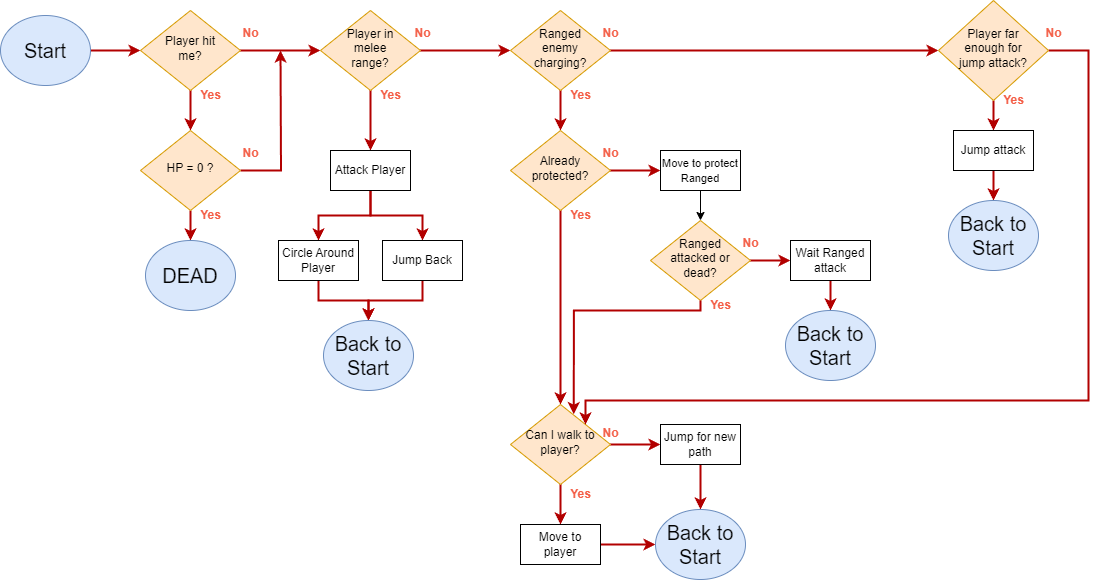

The diagram above was exported from draw.io. Its source (the exported page's mxGraphModel, read from the mxfile embedded in the PNG):
<mxGraphModel dx="1195" dy="615" grid="1" gridSize="10" guides="1" tooltips="1" connect="1" arrows="1" fold="1" page="1" pageScale="1" pageWidth="827" pageHeight="1169" math="0" shadow="0">
  <root>
    <mxCell id="WIyWlLk6GJQsqaUBKTNV-0" />
    <mxCell id="WIyWlLk6GJQsqaUBKTNV-1" parent="WIyWlLk6GJQsqaUBKTNV-0" />
    <mxCell id="1vk2TBB7GJjKWDD8gmHW-5" value="" style="edgeStyle=orthogonalEdgeStyle;rounded=0;orthogonalLoop=1;jettySize=auto;html=1;fillColor=#e51400;strokeColor=#B20000;strokeWidth=2;" parent="WIyWlLk6GJQsqaUBKTNV-1" source="WIyWlLk6GJQsqaUBKTNV-6" target="1vk2TBB7GJjKWDD8gmHW-4" edge="1">
      <mxGeometry relative="1" as="geometry" />
    </mxCell>
    <mxCell id="1vk2TBB7GJjKWDD8gmHW-12" style="edgeStyle=orthogonalEdgeStyle;rounded=0;orthogonalLoop=1;jettySize=auto;html=1;exitX=1;exitY=0.5;exitDx=0;exitDy=0;entryX=0;entryY=0.5;entryDx=0;entryDy=0;fillColor=#e51400;strokeColor=#B20000;strokeWidth=2;" parent="WIyWlLk6GJQsqaUBKTNV-1" source="WIyWlLk6GJQsqaUBKTNV-6" target="1vk2TBB7GJjKWDD8gmHW-10" edge="1">
      <mxGeometry relative="1" as="geometry" />
    </mxCell>
    <mxCell id="WIyWlLk6GJQsqaUBKTNV-6" value="Player hit &lt;br&gt;me?" style="rhombus;whiteSpace=wrap;html=1;shadow=0;fontFamily=Helvetica;fontSize=12;align=center;strokeWidth=1;spacing=6;spacingTop=-4;fillColor=#ffe6cc;strokeColor=#d79b00;" parent="WIyWlLk6GJQsqaUBKTNV-1" vertex="1">
      <mxGeometry x="170" y="170" width="100" height="80" as="geometry" />
    </mxCell>
    <mxCell id="1vk2TBB7GJjKWDD8gmHW-1" value="" style="edgeStyle=orthogonalEdgeStyle;rounded=0;orthogonalLoop=1;jettySize=auto;html=1;fillColor=#e51400;strokeColor=#B20000;strokeWidth=2;" parent="WIyWlLk6GJQsqaUBKTNV-1" source="1vk2TBB7GJjKWDD8gmHW-0" target="WIyWlLk6GJQsqaUBKTNV-6" edge="1">
      <mxGeometry relative="1" as="geometry" />
    </mxCell>
    <mxCell id="1vk2TBB7GJjKWDD8gmHW-0" value="&lt;font style=&quot;font-size: 20px;&quot;&gt;Start&lt;/font&gt;" style="ellipse;whiteSpace=wrap;html=1;fillColor=#dae8fc;strokeColor=#6c8ebf;" parent="WIyWlLk6GJQsqaUBKTNV-1" vertex="1">
      <mxGeometry x="30" y="175" width="90" height="70" as="geometry" />
    </mxCell>
    <mxCell id="1vk2TBB7GJjKWDD8gmHW-9" value="" style="edgeStyle=orthogonalEdgeStyle;rounded=0;orthogonalLoop=1;jettySize=auto;html=1;fillColor=#e51400;strokeColor=#B20000;strokeWidth=2;" parent="WIyWlLk6GJQsqaUBKTNV-1" source="1vk2TBB7GJjKWDD8gmHW-4" target="1vk2TBB7GJjKWDD8gmHW-8" edge="1">
      <mxGeometry relative="1" as="geometry" />
    </mxCell>
    <mxCell id="YOJmfJKPtN51B5QnL8dH-0" style="edgeStyle=orthogonalEdgeStyle;rounded=0;orthogonalLoop=1;jettySize=auto;html=1;fillColor=#e51400;strokeColor=#B20000;strokeWidth=2;" parent="WIyWlLk6GJQsqaUBKTNV-1" source="1vk2TBB7GJjKWDD8gmHW-4" edge="1">
      <mxGeometry relative="1" as="geometry">
        <mxPoint x="310" y="210" as="targetPoint" />
      </mxGeometry>
    </mxCell>
    <mxCell id="1vk2TBB7GJjKWDD8gmHW-4" value="HP = 0 ?" style="rhombus;whiteSpace=wrap;html=1;shadow=0;fontFamily=Helvetica;fontSize=12;align=center;strokeWidth=1;spacing=6;spacingTop=-4;fillColor=#ffe6cc;strokeColor=#d79b00;" parent="WIyWlLk6GJQsqaUBKTNV-1" vertex="1">
      <mxGeometry x="170" y="290" width="100" height="80" as="geometry" />
    </mxCell>
    <mxCell id="1vk2TBB7GJjKWDD8gmHW-6" value="&lt;font color=&quot;#f46049&quot;&gt;&lt;b&gt;Yes&lt;/b&gt;&lt;/font&gt;" style="text;html=1;align=center;verticalAlign=middle;resizable=0;points=[];autosize=1;" parent="WIyWlLk6GJQsqaUBKTNV-1" vertex="1">
      <mxGeometry x="220" y="360" width="40" height="30" as="geometry" />
    </mxCell>
    <mxCell id="1vk2TBB7GJjKWDD8gmHW-8" value="&lt;font style=&quot;font-size: 20px;&quot;&gt;DEAD&lt;/font&gt;" style="ellipse;whiteSpace=wrap;html=1;fillColor=#dae8fc;strokeColor=#6c8ebf;" parent="WIyWlLk6GJQsqaUBKTNV-1" vertex="1">
      <mxGeometry x="175" y="400" width="90" height="70" as="geometry" />
    </mxCell>
    <mxCell id="1vk2TBB7GJjKWDD8gmHW-15" value="" style="edgeStyle=orthogonalEdgeStyle;rounded=0;orthogonalLoop=1;jettySize=auto;html=1;fillColor=#e51400;strokeColor=#B20000;strokeWidth=2;" parent="WIyWlLk6GJQsqaUBKTNV-1" source="1vk2TBB7GJjKWDD8gmHW-10" target="1vk2TBB7GJjKWDD8gmHW-14" edge="1">
      <mxGeometry relative="1" as="geometry" />
    </mxCell>
    <mxCell id="1vk2TBB7GJjKWDD8gmHW-26" style="edgeStyle=orthogonalEdgeStyle;rounded=0;orthogonalLoop=1;jettySize=auto;html=1;fillColor=#e51400;strokeColor=#B20000;strokeWidth=2;" parent="WIyWlLk6GJQsqaUBKTNV-1" source="1vk2TBB7GJjKWDD8gmHW-10" target="1vk2TBB7GJjKWDD8gmHW-25" edge="1">
      <mxGeometry relative="1" as="geometry" />
    </mxCell>
    <mxCell id="1vk2TBB7GJjKWDD8gmHW-10" value="Player in&lt;br&gt;melee&lt;div&gt;range?&lt;/div&gt;" style="rhombus;whiteSpace=wrap;html=1;shadow=0;fontFamily=Helvetica;fontSize=12;align=center;strokeWidth=1;spacing=6;spacingTop=-4;fillColor=#ffe6cc;strokeColor=#d79b00;" parent="WIyWlLk6GJQsqaUBKTNV-1" vertex="1">
      <mxGeometry x="350" y="170" width="100" height="80" as="geometry" />
    </mxCell>
    <mxCell id="1vk2TBB7GJjKWDD8gmHW-18" style="edgeStyle=orthogonalEdgeStyle;rounded=0;orthogonalLoop=1;jettySize=auto;html=1;entryX=0.5;entryY=0;entryDx=0;entryDy=0;fillColor=#e51400;strokeColor=#B20000;strokeWidth=2;" parent="WIyWlLk6GJQsqaUBKTNV-1" source="1vk2TBB7GJjKWDD8gmHW-14" target="1vk2TBB7GJjKWDD8gmHW-16" edge="1">
      <mxGeometry relative="1" as="geometry" />
    </mxCell>
    <mxCell id="1vk2TBB7GJjKWDD8gmHW-20" style="edgeStyle=orthogonalEdgeStyle;rounded=0;orthogonalLoop=1;jettySize=auto;html=1;entryX=0.5;entryY=0;entryDx=0;entryDy=0;fillColor=#e51400;strokeColor=#B20000;strokeWidth=2;" parent="WIyWlLk6GJQsqaUBKTNV-1" source="1vk2TBB7GJjKWDD8gmHW-14" target="1vk2TBB7GJjKWDD8gmHW-17" edge="1">
      <mxGeometry relative="1" as="geometry" />
    </mxCell>
    <mxCell id="1vk2TBB7GJjKWDD8gmHW-14" value="Attack Player" style="rounded=0;whiteSpace=wrap;html=1;" parent="WIyWlLk6GJQsqaUBKTNV-1" vertex="1">
      <mxGeometry x="360" y="310" width="80" height="40" as="geometry" />
    </mxCell>
    <mxCell id="1vk2TBB7GJjKWDD8gmHW-22" style="edgeStyle=orthogonalEdgeStyle;rounded=0;orthogonalLoop=1;jettySize=auto;html=1;entryX=0.5;entryY=0;entryDx=0;entryDy=0;fillColor=#e51400;strokeColor=#B20000;strokeWidth=2;" parent="WIyWlLk6GJQsqaUBKTNV-1" source="1vk2TBB7GJjKWDD8gmHW-16" target="1vk2TBB7GJjKWDD8gmHW-21" edge="1">
      <mxGeometry relative="1" as="geometry" />
    </mxCell>
    <mxCell id="1vk2TBB7GJjKWDD8gmHW-16" value="Circle Around Player" style="rounded=0;whiteSpace=wrap;html=1;" parent="WIyWlLk6GJQsqaUBKTNV-1" vertex="1">
      <mxGeometry x="308" y="400" width="80" height="40" as="geometry" />
    </mxCell>
    <mxCell id="1vk2TBB7GJjKWDD8gmHW-23" style="edgeStyle=orthogonalEdgeStyle;rounded=0;orthogonalLoop=1;jettySize=auto;html=1;entryX=0.5;entryY=0;entryDx=0;entryDy=0;fillColor=#e51400;strokeColor=#B20000;strokeWidth=2;" parent="WIyWlLk6GJQsqaUBKTNV-1" source="1vk2TBB7GJjKWDD8gmHW-17" target="1vk2TBB7GJjKWDD8gmHW-21" edge="1">
      <mxGeometry relative="1" as="geometry" />
    </mxCell>
    <mxCell id="1vk2TBB7GJjKWDD8gmHW-17" value="Jump Back" style="rounded=0;whiteSpace=wrap;html=1;" parent="WIyWlLk6GJQsqaUBKTNV-1" vertex="1">
      <mxGeometry x="412" y="400" width="80" height="40" as="geometry" />
    </mxCell>
    <mxCell id="1vk2TBB7GJjKWDD8gmHW-21" value="&lt;font style=&quot;font-size: 20px;&quot;&gt;Back to Start&lt;/font&gt;" style="ellipse;whiteSpace=wrap;html=1;fillColor=#dae8fc;strokeColor=#6c8ebf;" parent="WIyWlLk6GJQsqaUBKTNV-1" vertex="1">
      <mxGeometry x="353" y="480" width="90" height="70" as="geometry" />
    </mxCell>
    <mxCell id="1vk2TBB7GJjKWDD8gmHW-30" value="" style="edgeStyle=orthogonalEdgeStyle;rounded=0;orthogonalLoop=1;jettySize=auto;html=1;fillColor=#e51400;strokeColor=#B20000;strokeWidth=2;" parent="WIyWlLk6GJQsqaUBKTNV-1" source="1vk2TBB7GJjKWDD8gmHW-25" target="1vk2TBB7GJjKWDD8gmHW-29" edge="1">
      <mxGeometry relative="1" as="geometry" />
    </mxCell>
    <mxCell id="1vk2TBB7GJjKWDD8gmHW-58" style="edgeStyle=orthogonalEdgeStyle;rounded=0;orthogonalLoop=1;jettySize=auto;html=1;entryX=0;entryY=0.5;entryDx=0;entryDy=0;fillColor=#e51400;strokeColor=#B20000;strokeWidth=2;" parent="WIyWlLk6GJQsqaUBKTNV-1" source="1vk2TBB7GJjKWDD8gmHW-25" target="1vk2TBB7GJjKWDD8gmHW-57" edge="1">
      <mxGeometry relative="1" as="geometry" />
    </mxCell>
    <mxCell id="1vk2TBB7GJjKWDD8gmHW-25" value="Ranged &lt;br&gt;enemy charging?" style="rhombus;whiteSpace=wrap;html=1;shadow=0;fontFamily=Helvetica;fontSize=12;align=center;strokeWidth=1;spacing=6;spacingTop=-4;fillColor=#ffe6cc;strokeColor=#d79b00;" parent="WIyWlLk6GJQsqaUBKTNV-1" vertex="1">
      <mxGeometry x="540" y="170" width="100" height="80" as="geometry" />
    </mxCell>
    <mxCell id="1vk2TBB7GJjKWDD8gmHW-41" value="" style="edgeStyle=orthogonalEdgeStyle;rounded=0;orthogonalLoop=1;jettySize=auto;html=1;fillColor=#e51400;strokeColor=#B20000;strokeWidth=2;" parent="WIyWlLk6GJQsqaUBKTNV-1" source="1vk2TBB7GJjKWDD8gmHW-29" target="1vk2TBB7GJjKWDD8gmHW-33" edge="1">
      <mxGeometry relative="1" as="geometry" />
    </mxCell>
    <mxCell id="1vk2TBB7GJjKWDD8gmHW-47" style="edgeStyle=orthogonalEdgeStyle;rounded=0;orthogonalLoop=1;jettySize=auto;html=1;exitX=1;exitY=0.5;exitDx=0;exitDy=0;entryX=0;entryY=0.5;entryDx=0;entryDy=0;fillColor=#e51400;strokeColor=#B20000;strokeWidth=2;" parent="WIyWlLk6GJQsqaUBKTNV-1" source="1vk2TBB7GJjKWDD8gmHW-29" target="1vk2TBB7GJjKWDD8gmHW-46" edge="1">
      <mxGeometry relative="1" as="geometry" />
    </mxCell>
    <mxCell id="1vk2TBB7GJjKWDD8gmHW-29" value="Already protected?" style="rhombus;whiteSpace=wrap;html=1;shadow=0;fontFamily=Helvetica;fontSize=12;align=center;strokeWidth=1;spacing=6;spacingTop=-4;fillColor=#ffe6cc;strokeColor=#d79b00;" parent="WIyWlLk6GJQsqaUBKTNV-1" vertex="1">
      <mxGeometry x="540" y="290" width="100" height="80" as="geometry" />
    </mxCell>
    <mxCell id="1vk2TBB7GJjKWDD8gmHW-37" style="edgeStyle=orthogonalEdgeStyle;rounded=0;orthogonalLoop=1;jettySize=auto;html=1;entryX=0;entryY=0.5;entryDx=0;entryDy=0;fillColor=#e51400;strokeColor=#B20000;strokeWidth=2;" parent="WIyWlLk6GJQsqaUBKTNV-1" source="1vk2TBB7GJjKWDD8gmHW-33" target="1vk2TBB7GJjKWDD8gmHW-36" edge="1">
      <mxGeometry relative="1" as="geometry" />
    </mxCell>
    <mxCell id="1vk2TBB7GJjKWDD8gmHW-38" style="edgeStyle=orthogonalEdgeStyle;rounded=0;orthogonalLoop=1;jettySize=auto;html=1;entryX=0.5;entryY=0;entryDx=0;entryDy=0;fillColor=#e51400;strokeColor=#B20000;strokeWidth=2;" parent="WIyWlLk6GJQsqaUBKTNV-1" source="1vk2TBB7GJjKWDD8gmHW-33" target="1vk2TBB7GJjKWDD8gmHW-35" edge="1">
      <mxGeometry relative="1" as="geometry" />
    </mxCell>
    <mxCell id="1vk2TBB7GJjKWDD8gmHW-33" value="Can I walk to player?" style="rhombus;whiteSpace=wrap;html=1;shadow=0;fontFamily=Helvetica;fontSize=12;align=center;strokeWidth=1;spacing=6;spacingTop=-4;fillColor=#ffe6cc;strokeColor=#d79b00;" parent="WIyWlLk6GJQsqaUBKTNV-1" vertex="1">
      <mxGeometry x="540" y="564" width="100" height="80" as="geometry" />
    </mxCell>
    <mxCell id="1vk2TBB7GJjKWDD8gmHW-72" value="" style="edgeStyle=orthogonalEdgeStyle;rounded=0;orthogonalLoop=1;jettySize=auto;html=1;fillColor=#e51400;strokeColor=#B20000;strokeWidth=2;" parent="WIyWlLk6GJQsqaUBKTNV-1" source="1vk2TBB7GJjKWDD8gmHW-35" target="1vk2TBB7GJjKWDD8gmHW-71" edge="1">
      <mxGeometry relative="1" as="geometry" />
    </mxCell>
    <mxCell id="1vk2TBB7GJjKWDD8gmHW-35" value="Move to player" style="rounded=0;whiteSpace=wrap;html=1;" parent="WIyWlLk6GJQsqaUBKTNV-1" vertex="1">
      <mxGeometry x="550" y="684" width="80" height="40" as="geometry" />
    </mxCell>
    <mxCell id="1vk2TBB7GJjKWDD8gmHW-73" value="" style="edgeStyle=orthogonalEdgeStyle;rounded=0;orthogonalLoop=1;jettySize=auto;html=1;fillColor=#e51400;strokeColor=#B20000;strokeWidth=2;" parent="WIyWlLk6GJQsqaUBKTNV-1" source="1vk2TBB7GJjKWDD8gmHW-36" target="1vk2TBB7GJjKWDD8gmHW-71" edge="1">
      <mxGeometry relative="1" as="geometry" />
    </mxCell>
    <mxCell id="1vk2TBB7GJjKWDD8gmHW-36" value="Jump for new path" style="rounded=0;whiteSpace=wrap;html=1;" parent="WIyWlLk6GJQsqaUBKTNV-1" vertex="1">
      <mxGeometry x="690" y="584" width="80" height="40" as="geometry" />
    </mxCell>
    <mxCell id="1vk2TBB7GJjKWDD8gmHW-49" value="" style="edgeStyle=orthogonalEdgeStyle;rounded=0;orthogonalLoop=1;jettySize=auto;html=1;" parent="WIyWlLk6GJQsqaUBKTNV-1" source="1vk2TBB7GJjKWDD8gmHW-46" target="1vk2TBB7GJjKWDD8gmHW-48" edge="1">
      <mxGeometry relative="1" as="geometry" />
    </mxCell>
    <mxCell id="1vk2TBB7GJjKWDD8gmHW-46" value="&lt;font style=&quot;font-size: 11px;&quot;&gt;Move to protect Ranged&lt;/font&gt;" style="rounded=0;whiteSpace=wrap;html=1;" parent="WIyWlLk6GJQsqaUBKTNV-1" vertex="1">
      <mxGeometry x="690" y="310" width="80" height="40" as="geometry" />
    </mxCell>
    <mxCell id="1vk2TBB7GJjKWDD8gmHW-51" value="" style="edgeStyle=orthogonalEdgeStyle;rounded=0;orthogonalLoop=1;jettySize=auto;html=1;fillColor=#e51400;strokeColor=#B20000;strokeWidth=2;" parent="WIyWlLk6GJQsqaUBKTNV-1" source="1vk2TBB7GJjKWDD8gmHW-48" target="1vk2TBB7GJjKWDD8gmHW-50" edge="1">
      <mxGeometry relative="1" as="geometry" />
    </mxCell>
    <mxCell id="1vk2TBB7GJjKWDD8gmHW-48" value="Ranged attacked or dead?" style="rhombus;whiteSpace=wrap;html=1;shadow=0;fontFamily=Helvetica;fontSize=12;align=center;strokeWidth=1;spacing=6;spacingTop=-4;fillColor=#ffe6cc;strokeColor=#d79b00;" parent="WIyWlLk6GJQsqaUBKTNV-1" vertex="1">
      <mxGeometry x="680" y="380" width="100" height="80" as="geometry" />
    </mxCell>
    <mxCell id="1vk2TBB7GJjKWDD8gmHW-67" value="" style="edgeStyle=orthogonalEdgeStyle;rounded=0;orthogonalLoop=1;jettySize=auto;html=1;fillColor=#e51400;strokeColor=#B20000;strokeWidth=2;" parent="WIyWlLk6GJQsqaUBKTNV-1" source="1vk2TBB7GJjKWDD8gmHW-50" target="1vk2TBB7GJjKWDD8gmHW-66" edge="1">
      <mxGeometry relative="1" as="geometry" />
    </mxCell>
    <mxCell id="1vk2TBB7GJjKWDD8gmHW-50" value="Wait Ranged attack" style="rounded=0;whiteSpace=wrap;html=1;" parent="WIyWlLk6GJQsqaUBKTNV-1" vertex="1">
      <mxGeometry x="820" y="400" width="80" height="40" as="geometry" />
    </mxCell>
    <mxCell id="1vk2TBB7GJjKWDD8gmHW-56" style="edgeStyle=orthogonalEdgeStyle;rounded=0;orthogonalLoop=1;jettySize=auto;html=1;entryX=0.633;entryY=0.121;entryDx=0;entryDy=0;entryPerimeter=0;fillColor=#e51400;strokeColor=#B20000;strokeWidth=2;" parent="WIyWlLk6GJQsqaUBKTNV-1" source="1vk2TBB7GJjKWDD8gmHW-48" target="1vk2TBB7GJjKWDD8gmHW-33" edge="1">
      <mxGeometry relative="1" as="geometry">
        <mxPoint x="603" y="510" as="targetPoint" />
        <Array as="points">
          <mxPoint x="730" y="470" />
          <mxPoint x="603" y="470" />
        </Array>
      </mxGeometry>
    </mxCell>
    <mxCell id="1vk2TBB7GJjKWDD8gmHW-61" style="edgeStyle=orthogonalEdgeStyle;rounded=0;orthogonalLoop=1;jettySize=auto;html=1;entryX=0.5;entryY=0;entryDx=0;entryDy=0;fillColor=#e51400;strokeColor=#B20000;strokeWidth=2;" parent="WIyWlLk6GJQsqaUBKTNV-1" source="1vk2TBB7GJjKWDD8gmHW-57" target="1vk2TBB7GJjKWDD8gmHW-59" edge="1">
      <mxGeometry relative="1" as="geometry" />
    </mxCell>
    <mxCell id="1vk2TBB7GJjKWDD8gmHW-63" style="edgeStyle=orthogonalEdgeStyle;rounded=0;orthogonalLoop=1;jettySize=auto;html=1;exitX=1;exitY=0.5;exitDx=0;exitDy=0;entryX=1;entryY=0;entryDx=0;entryDy=0;fillColor=#e51400;strokeColor=#B20000;strokeWidth=2;" parent="WIyWlLk6GJQsqaUBKTNV-1" source="1vk2TBB7GJjKWDD8gmHW-57" target="1vk2TBB7GJjKWDD8gmHW-33" edge="1">
      <mxGeometry relative="1" as="geometry">
        <mxPoint x="663" y="584" as="targetPoint" />
        <Array as="points">
          <mxPoint x="1118" y="210" />
          <mxPoint x="1118" y="560" />
          <mxPoint x="615" y="560" />
        </Array>
      </mxGeometry>
    </mxCell>
    <mxCell id="1vk2TBB7GJjKWDD8gmHW-57" value="Player far &lt;br&gt;enough for &lt;br&gt;jump attack?" style="rhombus;whiteSpace=wrap;html=1;shadow=0;fontFamily=Helvetica;fontSize=12;align=center;strokeWidth=1;spacing=6;spacingTop=-4;fillColor=#ffe6cc;strokeColor=#d79b00;" parent="WIyWlLk6GJQsqaUBKTNV-1" vertex="1">
      <mxGeometry x="968" y="160" width="110" height="100" as="geometry" />
    </mxCell>
    <mxCell id="1vk2TBB7GJjKWDD8gmHW-70" value="" style="edgeStyle=orthogonalEdgeStyle;rounded=0;orthogonalLoop=1;jettySize=auto;html=1;fillColor=#e51400;strokeColor=#B20000;strokeWidth=2;" parent="WIyWlLk6GJQsqaUBKTNV-1" source="1vk2TBB7GJjKWDD8gmHW-59" target="1vk2TBB7GJjKWDD8gmHW-68" edge="1">
      <mxGeometry relative="1" as="geometry" />
    </mxCell>
    <mxCell id="1vk2TBB7GJjKWDD8gmHW-59" value="Jump attack" style="rounded=0;whiteSpace=wrap;html=1;" parent="WIyWlLk6GJQsqaUBKTNV-1" vertex="1">
      <mxGeometry x="983" y="290" width="80" height="40" as="geometry" />
    </mxCell>
    <mxCell id="1vk2TBB7GJjKWDD8gmHW-66" value="&lt;font style=&quot;font-size: 20px;&quot;&gt;Back to Start&lt;/font&gt;" style="ellipse;whiteSpace=wrap;html=1;fillColor=#dae8fc;strokeColor=#6c8ebf;" parent="WIyWlLk6GJQsqaUBKTNV-1" vertex="1">
      <mxGeometry x="815" y="470" width="90" height="70" as="geometry" />
    </mxCell>
    <mxCell id="1vk2TBB7GJjKWDD8gmHW-68" value="&lt;font style=&quot;font-size: 20px;&quot;&gt;Back to Start&lt;/font&gt;" style="ellipse;whiteSpace=wrap;html=1;fillColor=#dae8fc;strokeColor=#6c8ebf;" parent="WIyWlLk6GJQsqaUBKTNV-1" vertex="1">
      <mxGeometry x="978" y="360" width="90" height="70" as="geometry" />
    </mxCell>
    <mxCell id="1vk2TBB7GJjKWDD8gmHW-71" value="&lt;font style=&quot;font-size: 20px;&quot;&gt;Back to Start&lt;/font&gt;" style="ellipse;whiteSpace=wrap;html=1;fillColor=#dae8fc;strokeColor=#6c8ebf;" parent="WIyWlLk6GJQsqaUBKTNV-1" vertex="1">
      <mxGeometry x="685" y="669" width="90" height="70" as="geometry" />
    </mxCell>
    <mxCell id="YOJmfJKPtN51B5QnL8dH-1" value="&lt;b&gt;&lt;font color=&quot;#f46049&quot;&gt;No&lt;/font&gt;&lt;/b&gt;&lt;div&gt;&lt;br&gt;&lt;/div&gt;" style="text;html=1;align=center;verticalAlign=middle;resizable=0;points=[];autosize=1;" parent="WIyWlLk6GJQsqaUBKTNV-1" vertex="1">
      <mxGeometry x="260" y="300" width="40" height="40" as="geometry" />
    </mxCell>
    <mxCell id="tcOO10Kto2jzbmNRHYU8-0" value="&lt;b&gt;&lt;font color=&quot;#f46049&quot;&gt;No&lt;/font&gt;&lt;/b&gt;&lt;div&gt;&lt;br&gt;&lt;/div&gt;" style="text;html=1;align=center;verticalAlign=middle;resizable=0;points=[];autosize=1;" vertex="1" parent="WIyWlLk6GJQsqaUBKTNV-1">
      <mxGeometry x="260" y="180" width="40" height="40" as="geometry" />
    </mxCell>
    <mxCell id="tcOO10Kto2jzbmNRHYU8-1" value="&lt;b&gt;&lt;font color=&quot;#f46049&quot;&gt;No&lt;/font&gt;&lt;/b&gt;&lt;div&gt;&lt;br&gt;&lt;/div&gt;" style="text;html=1;align=center;verticalAlign=middle;resizable=0;points=[];autosize=1;" vertex="1" parent="WIyWlLk6GJQsqaUBKTNV-1">
      <mxGeometry x="432" y="180" width="40" height="40" as="geometry" />
    </mxCell>
    <mxCell id="tcOO10Kto2jzbmNRHYU8-2" value="&lt;b&gt;&lt;font color=&quot;#f46049&quot;&gt;No&lt;/font&gt;&lt;/b&gt;&lt;div&gt;&lt;br&gt;&lt;/div&gt;" style="text;html=1;align=center;verticalAlign=middle;resizable=0;points=[];autosize=1;" vertex="1" parent="WIyWlLk6GJQsqaUBKTNV-1">
      <mxGeometry x="620" y="180" width="40" height="40" as="geometry" />
    </mxCell>
    <mxCell id="tcOO10Kto2jzbmNRHYU8-3" value="&lt;b&gt;&lt;font color=&quot;#f46049&quot;&gt;No&lt;/font&gt;&lt;/b&gt;&lt;div&gt;&lt;br&gt;&lt;/div&gt;" style="text;html=1;align=center;verticalAlign=middle;resizable=0;points=[];autosize=1;" vertex="1" parent="WIyWlLk6GJQsqaUBKTNV-1">
      <mxGeometry x="620" y="300" width="40" height="40" as="geometry" />
    </mxCell>
    <mxCell id="tcOO10Kto2jzbmNRHYU8-4" value="&lt;b&gt;&lt;font color=&quot;#f46049&quot;&gt;No&lt;/font&gt;&lt;/b&gt;&lt;div&gt;&lt;br&gt;&lt;/div&gt;" style="text;html=1;align=center;verticalAlign=middle;resizable=0;points=[];autosize=1;" vertex="1" parent="WIyWlLk6GJQsqaUBKTNV-1">
      <mxGeometry x="620" y="580" width="40" height="40" as="geometry" />
    </mxCell>
    <mxCell id="tcOO10Kto2jzbmNRHYU8-5" value="&lt;b&gt;&lt;font color=&quot;#f46049&quot;&gt;No&lt;/font&gt;&lt;/b&gt;&lt;div&gt;&lt;br&gt;&lt;/div&gt;" style="text;html=1;align=center;verticalAlign=middle;resizable=0;points=[];autosize=1;" vertex="1" parent="WIyWlLk6GJQsqaUBKTNV-1">
      <mxGeometry x="760" y="390" width="40" height="40" as="geometry" />
    </mxCell>
    <mxCell id="tcOO10Kto2jzbmNRHYU8-6" value="&lt;b&gt;&lt;font color=&quot;#f46049&quot;&gt;No&lt;/font&gt;&lt;/b&gt;&lt;div&gt;&lt;br&gt;&lt;/div&gt;" style="text;html=1;align=center;verticalAlign=middle;resizable=0;points=[];autosize=1;" vertex="1" parent="WIyWlLk6GJQsqaUBKTNV-1">
      <mxGeometry x="1063" y="180" width="40" height="40" as="geometry" />
    </mxCell>
    <mxCell id="tcOO10Kto2jzbmNRHYU8-7" value="&lt;font color=&quot;#f46049&quot;&gt;&lt;b&gt;Yes&lt;/b&gt;&lt;/font&gt;" style="text;html=1;align=center;verticalAlign=middle;resizable=0;points=[];autosize=1;" vertex="1" parent="WIyWlLk6GJQsqaUBKTNV-1">
      <mxGeometry x="220" y="240" width="40" height="30" as="geometry" />
    </mxCell>
    <mxCell id="tcOO10Kto2jzbmNRHYU8-8" value="&lt;font color=&quot;#f46049&quot;&gt;&lt;b&gt;Yes&lt;/b&gt;&lt;/font&gt;" style="text;html=1;align=center;verticalAlign=middle;resizable=0;points=[];autosize=1;" vertex="1" parent="WIyWlLk6GJQsqaUBKTNV-1">
      <mxGeometry x="400" y="240" width="40" height="30" as="geometry" />
    </mxCell>
    <mxCell id="tcOO10Kto2jzbmNRHYU8-9" value="&lt;font color=&quot;#f46049&quot;&gt;&lt;b&gt;Yes&lt;/b&gt;&lt;/font&gt;" style="text;html=1;align=center;verticalAlign=middle;resizable=0;points=[];autosize=1;" vertex="1" parent="WIyWlLk6GJQsqaUBKTNV-1">
      <mxGeometry x="590" y="240" width="40" height="30" as="geometry" />
    </mxCell>
    <mxCell id="tcOO10Kto2jzbmNRHYU8-10" value="&lt;font color=&quot;#f46049&quot;&gt;&lt;b&gt;Yes&lt;/b&gt;&lt;/font&gt;" style="text;html=1;align=center;verticalAlign=middle;resizable=0;points=[];autosize=1;" vertex="1" parent="WIyWlLk6GJQsqaUBKTNV-1">
      <mxGeometry x="590" y="360" width="40" height="30" as="geometry" />
    </mxCell>
    <mxCell id="tcOO10Kto2jzbmNRHYU8-11" value="&lt;font color=&quot;#f46049&quot;&gt;&lt;b&gt;Yes&lt;/b&gt;&lt;/font&gt;" style="text;html=1;align=center;verticalAlign=middle;resizable=0;points=[];autosize=1;" vertex="1" parent="WIyWlLk6GJQsqaUBKTNV-1">
      <mxGeometry x="590" y="639" width="40" height="30" as="geometry" />
    </mxCell>
    <mxCell id="tcOO10Kto2jzbmNRHYU8-12" value="&lt;font color=&quot;#f46049&quot;&gt;&lt;b&gt;Yes&lt;/b&gt;&lt;/font&gt;" style="text;html=1;align=center;verticalAlign=middle;resizable=0;points=[];autosize=1;" vertex="1" parent="WIyWlLk6GJQsqaUBKTNV-1">
      <mxGeometry x="730" y="450" width="40" height="30" as="geometry" />
    </mxCell>
    <mxCell id="tcOO10Kto2jzbmNRHYU8-13" value="&lt;font color=&quot;#f46049&quot;&gt;&lt;b&gt;Yes&lt;/b&gt;&lt;/font&gt;" style="text;html=1;align=center;verticalAlign=middle;resizable=0;points=[];autosize=1;" vertex="1" parent="WIyWlLk6GJQsqaUBKTNV-1">
      <mxGeometry x="1023" y="245" width="40" height="30" as="geometry" />
    </mxCell>
  </root>
</mxGraphModel>